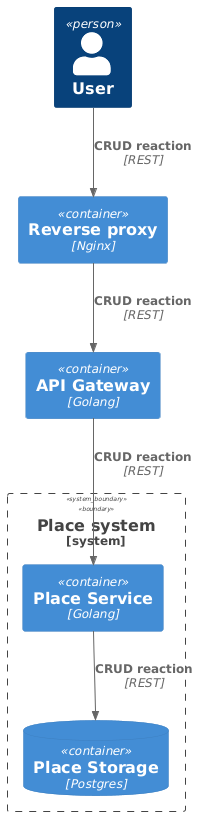

The diagram above was rendered by PlantUML. Its source (embedded in the PNG):
@startuml
!include https://raw.githubusercontent.com/plantuml-stdlib/C4-PlantUML/master/C4_Container.puml

Person(user, "User")

Container(reverseProxy, "Reverse proxy", "Nginx")
Container(apiGateway, "API Gateway", "Golang")

System_Boundary(placeSystem, "Place system") {
    Container(placeService, "Place Service", "Golang")
    ContainerDb(placeStorage, "Place Storage", "Postgres")
}


Rel(user, reverseProxy, "CRUD reaction", "REST")
Rel(reverseProxy, apiGateway, "CRUD reaction", "REST")
Rel(apiGateway, placeService, "CRUD reaction", "REST")
Rel(placeService, placeStorage, "CRUD reaction", "REST")
@enduml